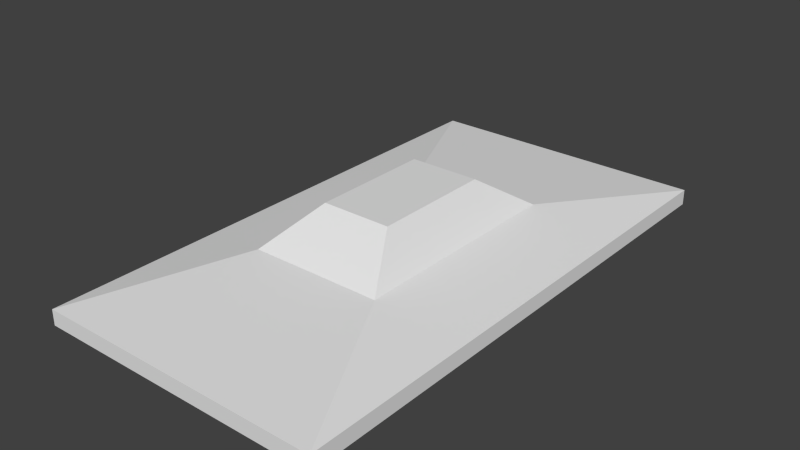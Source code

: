 # Source: UFOBigCollision.blend  (saved by Blender 2.76.0; exported with 4.5.12 LTS)
import bpy
from mathutils import Matrix  # noqa: F401  (used for matrix-valued properties, if any)

bpy.ops.wm.read_factory_settings(use_empty=True)
scene = bpy.context.scene
scene.name = 'Scene'

# ---- collections
col_collection_1 = bpy.data.collections.new('Collection 1'); scene.collection.children.link(col_collection_1)

# ---- world
world_world = bpy.data.worlds.new('World'); scene.world = world_world
world_world.color = (0.05088, 0.05088, 0.05088)
world_world.use_sun_shadow = False
world_world.sun_shadow_jitter_overblur = 0.0
world_world.cycles.sampling_method = 'MANUAL'
world_world.cycles.sample_map_resolution = 256

# ---- meshes
me_cube_001 = bpy.data.meshes.new('Cube.001')
me_cube_001.from_pydata([(-1.0, -1.0, -1.0), (-1.0, -1.0, 1.0), (-1.0, 1.0, -1.0), (-1.0, 1.0, 1.0), (1.0, -1.0, -1.0), (1.0, -1.0, 1.0), (1.0, 1.0, -1.0), (1.0, 1.0, 1.0), (-0.4691, -0.4106, 3.125), (-0.4691, 0.4318, 3.125), (0.4515, -0.4106, 3.125), (0.4515, 0.4318, 3.125), (-0.2303, -0.226, 7.896), (-0.2303, 0.2271, 7.896), (0.2552, -0.226, 7.896), (0.2552, 0.2271, 7.896)], [], [(1, 3, 2, 0), (3, 7, 6, 2), (7, 5, 4, 6), (5, 1, 0, 4), (0, 2, 6, 4), (7, 3, 9, 11), (8, 10, 14, 12), (5, 7, 11, 10), (3, 1, 8, 9), (1, 5, 10, 8), (14, 15, 13, 12), (11, 9, 13, 15), (10, 11, 15, 14), (9, 8, 12, 13)])
me_cube_001.use_remesh_preserve_volume = False
me_cube_001.use_remesh_preserve_attributes = False
me_cube_001.use_mirror_vertex_groups = False
me_cube_001.update()

# ---- objects
ob_collider = bpy.data.objects.new('Collider', me_cube_001)

# ---- transforms, parenting, visibility, modifiers, constraints
ob_collider.location = (-3.955, 1.241, 8.44)
ob_collider.scale = (10.28, 19.02, 0.5504)
ob_collider.lineart.crease_threshold = 0.0

# ---- collection membership
col_collection_1.objects.link(ob_collider)

# ---- scene / render settings (as saved in the file)
scene.frame_start = 1; scene.frame_end = 250; scene.frame_set(1)
scene.render.engine = 'BLENDER_EEVEE_NEXT'
scene.render.resolution_percentage = 50
scene.render.dither_intensity = 0.0
scene.cycles.use_denoising = False
scene.cycles.samples = 10
scene.cycles.sampling_pattern = 'TABULATED_SOBOL'
scene.cycles.light_sampling_threshold = 0.0
scene.cycles.use_adaptive_sampling = False
scene.cycles.use_light_tree = False
scene.cycles.blur_glossy = 0.0
scene.cycles.pixel_filter_type = 'GAUSSIAN'
scene.cycles.sample_clamp_indirect = 0.0
scene.view_settings.view_transform = 'Standard'
bpy.context.view_layer.update()

# ---- added for rendering (the .blend has no active camera and no usable light): camera, sun
cam_auto = bpy.data.cameras.new('AutoCamera')
cam_auto.lens = 50.0
cam_auto.sensor_width = 36.0
cam_auto.clip_end = 1000.0
ob_auto_camera = bpy.data.objects.new('AutoCamera', cam_auto)
scene.collection.objects.link(ob_auto_camera)
ob_auto_camera.location = (36.2988, -47.0635, 42.5409)
ob_auto_camera.rotation_euler = (1.09748, -7.21219e-08, 0.694738)
scene.camera = ob_auto_camera
light_auto_sun = bpy.data.lights.new('AutoSun', 'SUN')
light_auto_sun.energy = 3.0
light_auto_sun.angle = 0.0523599
ob_auto_sun = bpy.data.objects.new('AutoSun', light_auto_sun)
scene.collection.objects.link(ob_auto_sun)
ob_auto_sun.rotation_euler = (0.872665, 0.174533, 0.523599)
bpy.context.view_layer.update()
